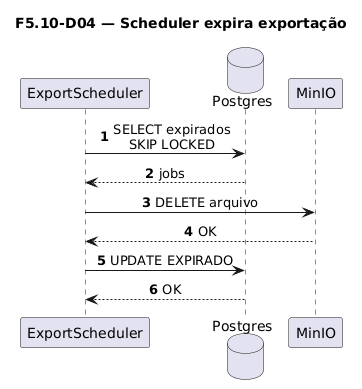

The diagram above was rendered by PlantUML. Its source (embedded in the PNG):
@startuml
title F5.10-D04 — Scheduler expira exportação
skinparam sequenceMessageAlign center
skinparam responseMessageBelowArrow true
skinparam maxMessageSize 220
autonumber

participant "ExportScheduler" as Sched
database "Postgres" as Postgres
participant "MinIO" as MinIO

Sched -> Postgres: SELECT expirados\nSKIP LOCKED
Postgres --> Sched: jobs
Sched -> MinIO: DELETE arquivo
MinIO --> Sched: OK
Sched -> Postgres: UPDATE EXPIRADO
Postgres --> Sched: OK
@enduml